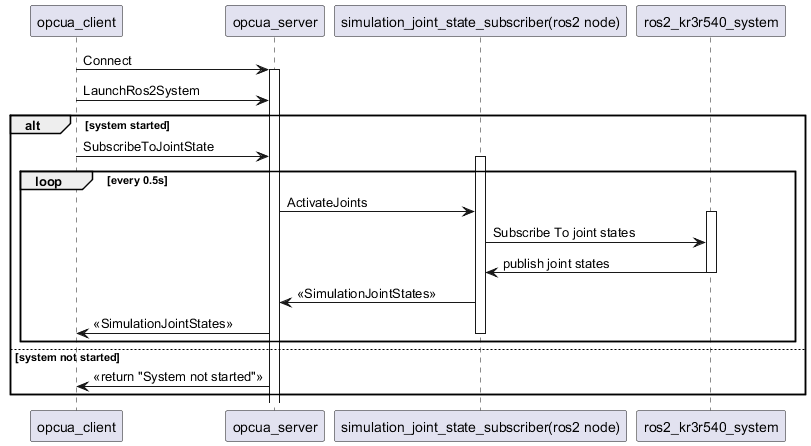

The diagram above was rendered by PlantUML. Its source (embedded in the PNG):
@startuml "Local Server Sequence Diagram - Activate Joints"


participant "opcua_server" as opcua_server order 2
participant "opcua_client" as opcua_client  order 1
participant "ros2_kr3r540_system" as ros2_system order 4
participant "simulation_joint_state_subscriber(ros2 node)" as simulation_joint_state_subscriber order 3

opcua_client -> opcua_server: Connect
activate opcua_server

opcua_client -> opcua_server: LaunchRos2System

alt system started 

    opcua_client -> opcua_server: SubscribeToJointState
    loop every 0.5s
        activate simulation_joint_state_subscriber
            opcua_server -> simulation_joint_state_subscriber: ActivateJoints
            activate ros2_system
                simulation_joint_state_subscriber -> ros2_system: Subscribe To joint states
                ros2_system -> simulation_joint_state_subscriber: publish joint states
            deactivate ros2_system
            simulation_joint_state_subscriber -> opcua_server: <<SimulationJointStates>>
            opcua_server -> opcua_client: <<SimulationJointStates>>
        deactivate simulation_joint_state_subscriber
    end

else system not started
    opcua_server -> opcua_client: << return "System not started">>

end



@enduml